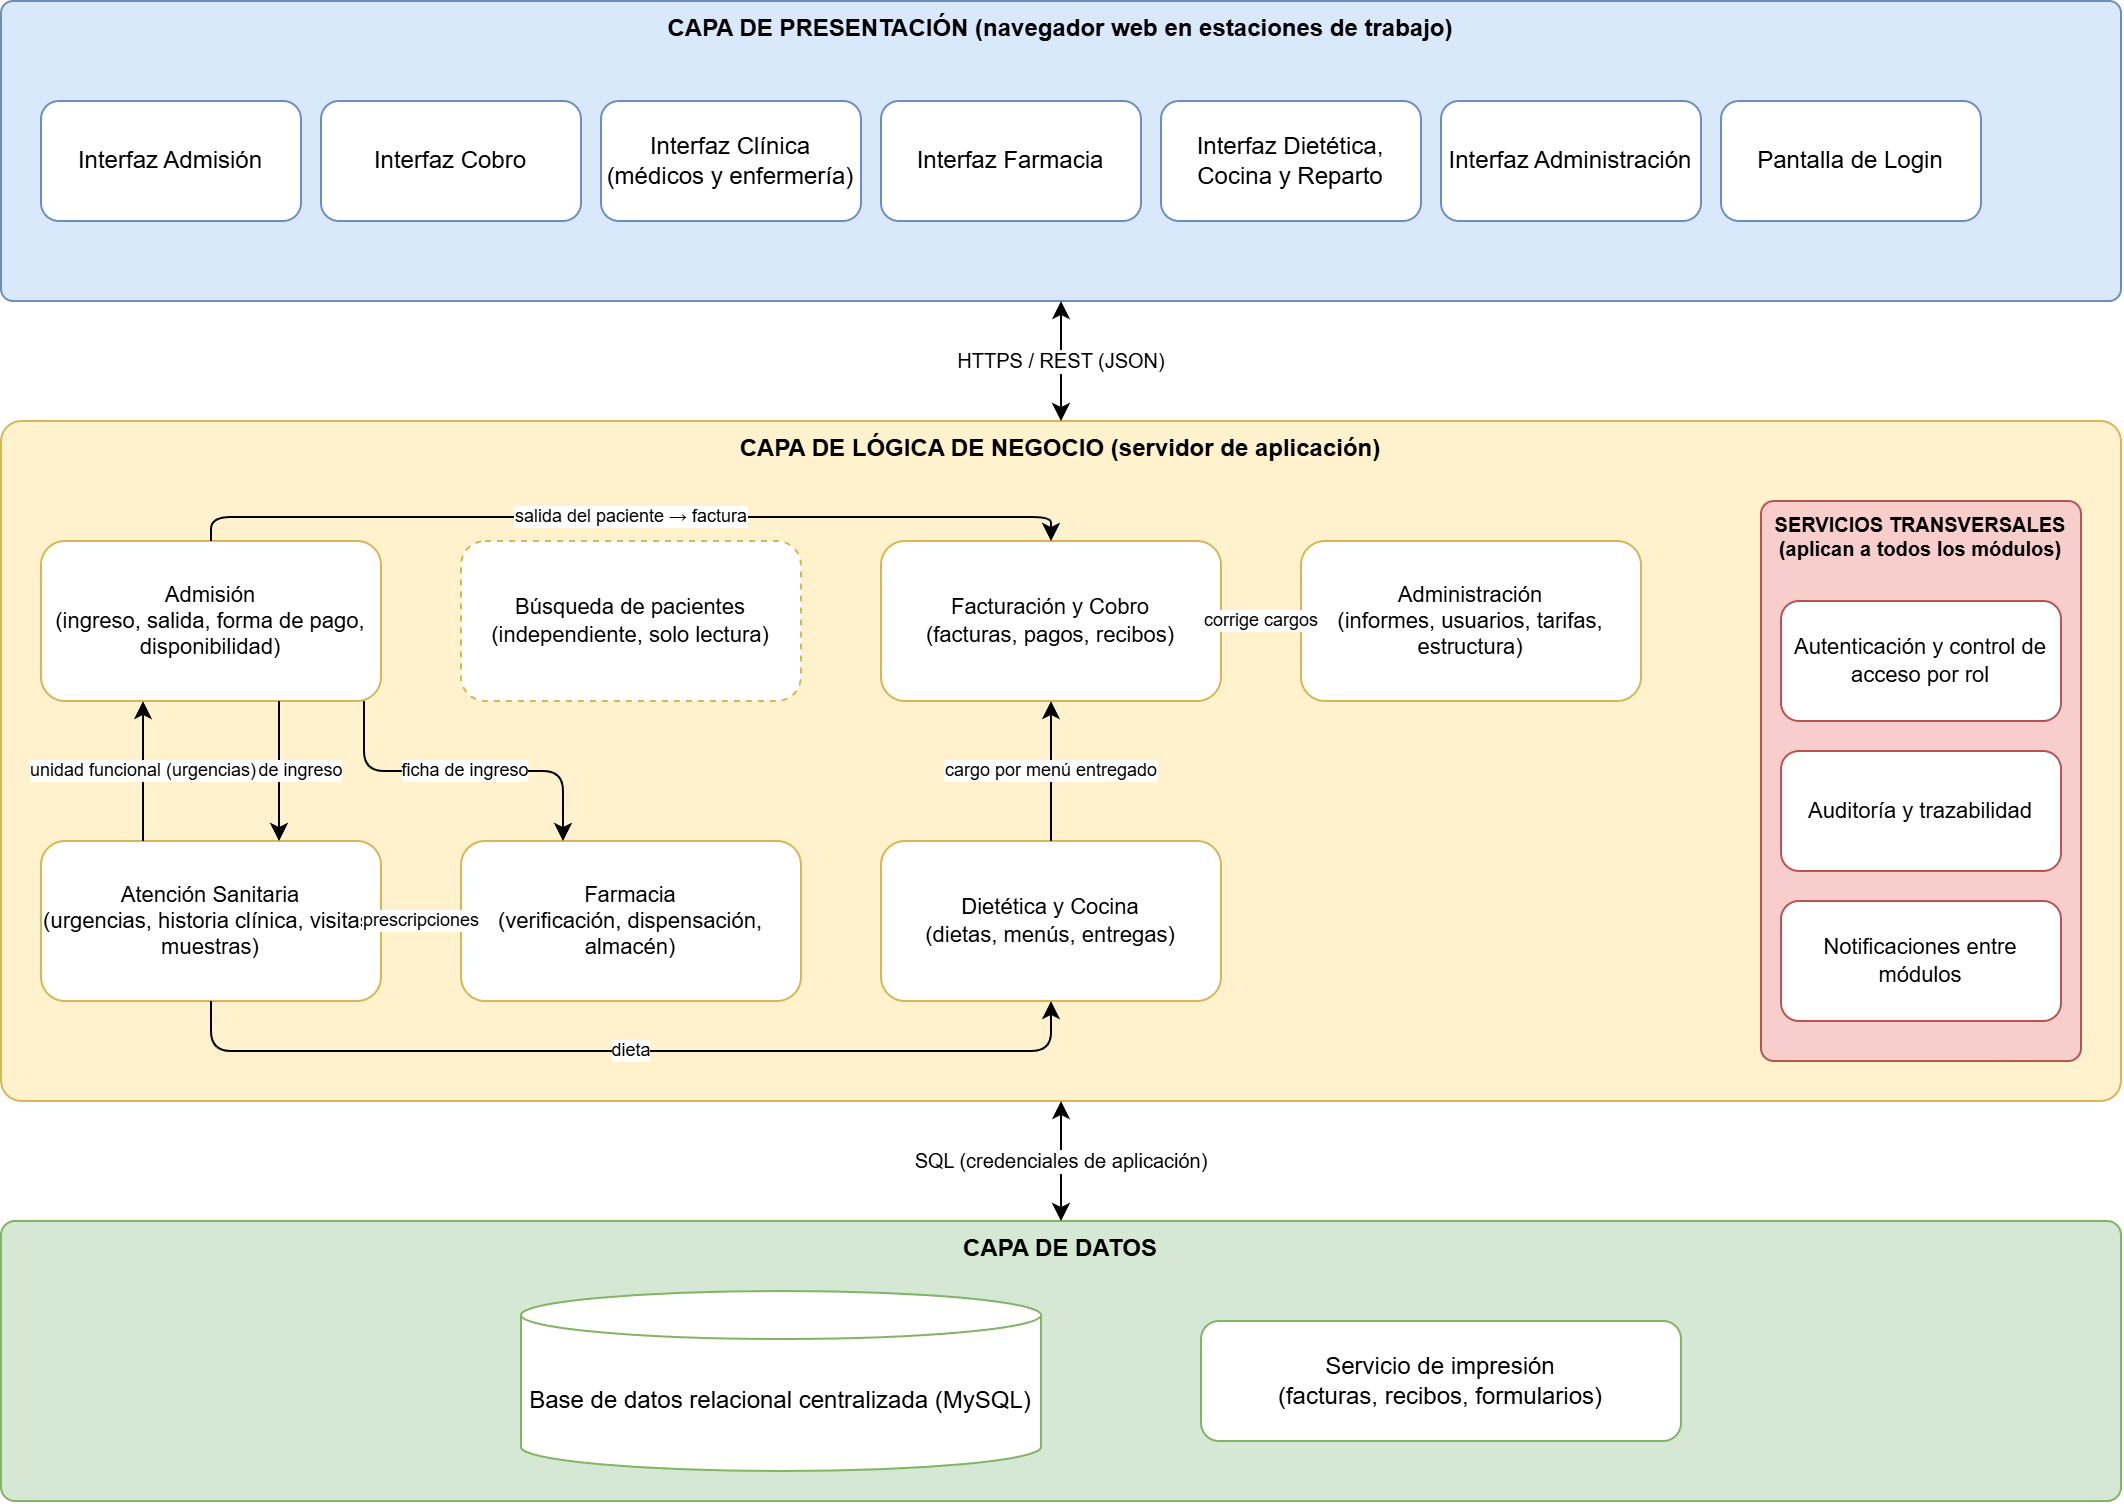

The diagram above was exported from draw.io. Its source (the exported page's mxGraphModel, read from the mxfile embedded in the PNG):
<mxGraphModel dx="1086" dy="600" grid="1" gridSize="10" guides="1" tooltips="1" connect="1" arrows="1" fold="1" page="1" pageScale="1" pageWidth="1169" pageHeight="827" math="0" shadow="0">
  <root>
    <mxCell id="0" />
    <mxCell id="1" parent="0" />
    <mxCell id="l1" parent="1" style="rounded=1;whiteSpace=wrap;html=1;verticalAlign=top;fontStyle=1;fillColor=#dae8fc;strokeColor=#6c8ebf;arcSize=4;" value="CAPA DE PRESENTACIÓN (navegador web en estaciones de trabajo)" vertex="1">
      <mxGeometry height="150" width="1060" x="20" y="20" as="geometry" />
    </mxCell>
    <mxCell id="p1" parent="1" style="rounded=1;whiteSpace=wrap;html=1;fillColor=#ffffff;strokeColor=#6c8ebf;" value="Interfaz Admisión" vertex="1">
      <mxGeometry height="60" width="130" x="40" y="70" as="geometry" />
    </mxCell>
    <mxCell id="p2" parent="1" style="rounded=1;whiteSpace=wrap;html=1;fillColor=#ffffff;strokeColor=#6c8ebf;" value="Interfaz Cobro" vertex="1">
      <mxGeometry height="60" width="130" x="180" y="70" as="geometry" />
    </mxCell>
    <mxCell id="p3" parent="1" style="rounded=1;whiteSpace=wrap;html=1;fillColor=#ffffff;strokeColor=#6c8ebf;" value="Interfaz Clínica&lt;br&gt;(médicos y enfermería)" vertex="1">
      <mxGeometry height="60" width="130" x="320" y="70" as="geometry" />
    </mxCell>
    <mxCell id="p4" parent="1" style="rounded=1;whiteSpace=wrap;html=1;fillColor=#ffffff;strokeColor=#6c8ebf;" value="Interfaz Farmacia" vertex="1">
      <mxGeometry height="60" width="130" x="460" y="70" as="geometry" />
    </mxCell>
    <mxCell id="p5" parent="1" style="rounded=1;whiteSpace=wrap;html=1;fillColor=#ffffff;strokeColor=#6c8ebf;" value="Interfaz Dietética,&lt;br&gt;Cocina y Reparto" vertex="1">
      <mxGeometry height="60" width="130" x="600" y="70" as="geometry" />
    </mxCell>
    <mxCell id="p6" parent="1" style="rounded=1;whiteSpace=wrap;html=1;fillColor=#ffffff;strokeColor=#6c8ebf;" value="Interfaz Administración" vertex="1">
      <mxGeometry height="60" width="130" x="740" y="70" as="geometry" />
    </mxCell>
    <mxCell id="p7" parent="1" style="rounded=1;whiteSpace=wrap;html=1;fillColor=#ffffff;strokeColor=#6c8ebf;" value="Pantalla de Login" vertex="1">
      <mxGeometry height="60" width="130" x="880" y="70" as="geometry" />
    </mxCell>
    <mxCell id="l2" parent="1" style="rounded=1;whiteSpace=wrap;html=1;verticalAlign=top;fontStyle=1;fillColor=#fff2cc;strokeColor=#d6b656;arcSize=3;" value="CAPA DE LÓGICA DE NEGOCIO (servidor de aplicación)" vertex="1">
      <mxGeometry height="340" width="1060" x="20" y="230" as="geometry" />
    </mxCell>
    <mxCell id="m_adm" parent="1" style="rounded=1;whiteSpace=wrap;html=1;fontSize=11;fillColor=#ffffff;strokeColor=#d6b656;" value="Admisión&lt;br&gt;(ingreso, salida, forma de pago, disponibilidad)" vertex="1">
      <mxGeometry height="80" width="170" x="40" y="290" as="geometry" />
    </mxCell>
    <mxCell id="m_bus" parent="1" style="rounded=1;whiteSpace=wrap;html=1;fontSize=11;dashed=1;fillColor=#ffffff;strokeColor=#d6b656;" value="Búsqueda de pacientes&lt;br&gt;(independiente, solo lectura)" vertex="1">
      <mxGeometry height="80" width="170" x="250" y="290" as="geometry" />
    </mxCell>
    <mxCell id="m_fac" parent="1" style="rounded=1;whiteSpace=wrap;html=1;fontSize=11;fillColor=#ffffff;strokeColor=#d6b656;" value="Facturación y Cobro&lt;br&gt;(facturas, pagos, recibos)" vertex="1">
      <mxGeometry height="80" width="170" x="460" y="290" as="geometry" />
    </mxCell>
    <mxCell id="m_adn" parent="1" style="rounded=1;whiteSpace=wrap;html=1;fontSize=11;fillColor=#ffffff;strokeColor=#d6b656;" value="Administración&lt;br&gt;(informes, usuarios, tarifas, estructura)" vertex="1">
      <mxGeometry height="80" width="170" x="670" y="290" as="geometry" />
    </mxCell>
    <mxCell id="m_ate" parent="1" style="rounded=1;whiteSpace=wrap;html=1;fontSize=11;fillColor=#ffffff;strokeColor=#d6b656;" value="Atención Sanitaria&lt;br&gt;(urgencias, historia clínica, visitas, muestras)" vertex="1">
      <mxGeometry height="80" width="170" x="40" y="440" as="geometry" />
    </mxCell>
    <mxCell id="m_far" parent="1" style="rounded=1;whiteSpace=wrap;html=1;fontSize=11;fillColor=#ffffff;strokeColor=#d6b656;" value="Farmacia&lt;br&gt;(verificación, dispensación, almacén)" vertex="1">
      <mxGeometry height="80" width="170" x="250" y="440" as="geometry" />
    </mxCell>
    <mxCell id="m_die" parent="1" style="rounded=1;whiteSpace=wrap;html=1;fontSize=11;fillColor=#ffffff;strokeColor=#d6b656;" value="Dietética y Cocina&lt;br&gt;(dietas, menús, entregas)" vertex="1">
      <mxGeometry height="80" width="170" x="460" y="440" as="geometry" />
    </mxCell>
    <mxCell id="trans" parent="1" style="rounded=1;whiteSpace=wrap;html=1;verticalAlign=top;fontSize=10;fontStyle=1;fillColor=#f8cecc;strokeColor=#b85450;arcSize=4;" value="SERVICIOS TRANSVERSALES&lt;br&gt;(aplican a todos los módulos)" vertex="1">
      <mxGeometry height="280" width="160" x="900" y="270" as="geometry" />
    </mxCell>
    <mxCell id="t1" parent="1" style="rounded=1;whiteSpace=wrap;html=1;fontSize=11;fillColor=#ffffff;strokeColor=#b85450;" value="Autenticación y control de acceso por rol" vertex="1">
      <mxGeometry height="60" width="140" x="910" y="320" as="geometry" />
    </mxCell>
    <mxCell id="t2" parent="1" style="rounded=1;whiteSpace=wrap;html=1;fontSize=11;fillColor=#ffffff;strokeColor=#b85450;" value="Auditoría y trazabilidad" vertex="1">
      <mxGeometry height="60" width="140" x="910" y="395" as="geometry" />
    </mxCell>
    <mxCell id="t3" parent="1" style="rounded=1;whiteSpace=wrap;html=1;fontSize=11;fillColor=#ffffff;strokeColor=#b85450;" value="Notificaciones entre módulos" vertex="1">
      <mxGeometry height="60" width="140" x="910" y="470" as="geometry" />
    </mxCell>
    <mxCell id="l3" parent="1" style="rounded=1;whiteSpace=wrap;html=1;verticalAlign=top;fontStyle=1;fillColor=#d5e8d4;strokeColor=#82b366;arcSize=5;" value="CAPA DE DATOS" vertex="1">
      <mxGeometry height="140" width="1060" x="20" y="630" as="geometry" />
    </mxCell>
    <mxCell id="d1" parent="1" style="shape=cylinder3;whiteSpace=wrap;html=1;boundedLbl=1;backgroundOutline=1;size=12;fillColor=#ffffff;strokeColor=#82b366;" value="Base de datos relacional centralizada (MySQL)" vertex="1">
      <mxGeometry height="90" width="260" x="280" y="665" as="geometry" />
    </mxCell>
    <mxCell id="d2" parent="1" style="rounded=1;whiteSpace=wrap;html=1;fillColor=#ffffff;strokeColor=#82b366;" value="Servicio de impresión&lt;br&gt;(facturas, recibos, formularios)" vertex="1">
      <mxGeometry height="60" width="240" x="620" y="680" as="geometry" />
    </mxCell>
    <mxCell id="c1" edge="1" parent="1" source="l1" style="edgeStyle=orthogonalEdgeStyle;html=1;startArrow=classic;endArrow=classic;fontSize=10;exitX=0.5;exitY=1;entryX=0.5;entryY=0;" target="l2" value="HTTPS / REST (JSON)">
      <mxGeometry relative="1" as="geometry" />
    </mxCell>
    <mxCell id="c2" edge="1" parent="1" source="l2" style="edgeStyle=orthogonalEdgeStyle;html=1;startArrow=classic;endArrow=classic;fontSize=10;exitX=0.5;exitY=1;entryX=0.5;entryY=0;" target="l3" value="SQL (credenciales de aplicación)">
      <mxGeometry relative="1" as="geometry" />
    </mxCell>
    <mxCell id="e1" edge="1" parent="1" source="m_adm" style="edgeStyle=orthogonalEdgeStyle;html=1;endArrow=classic;fontSize=9;exitX=0.5;exitY=0;entryX=0.5;entryY=0;" target="m_fac" value="salida del paciente → factura">
      <mxGeometry relative="1" as="geometry">
        <Array as="points">
          <mxPoint x="125" y="278" />
          <mxPoint x="545" y="278" />
        </Array>
      </mxGeometry>
    </mxCell>
    <mxCell id="e2" edge="1" parent="1" source="m_adm" style="edgeStyle=orthogonalEdgeStyle;html=1;endArrow=classic;fontSize=9;exitX=0.7;exitY=1;entryX=0.7;entryY=0;" target="m_ate" value="ficha de ingreso">
      <mxGeometry relative="1" as="geometry" />
    </mxCell>
    <mxCell id="e3" edge="1" parent="1" source="m_ate" style="edgeStyle=orthogonalEdgeStyle;html=1;endArrow=classic;fontSize=9;exitX=0.3;exitY=0;entryX=0.3;entryY=1;" target="m_adm" value="unidad funcional (urgencias)">
      <mxGeometry relative="1" as="geometry" />
    </mxCell>
    <mxCell id="e4" edge="1" parent="1" source="m_ate" style="edgeStyle=orthogonalEdgeStyle;html=1;endArrow=classic;fontSize=9;exitX=1;exitY=0.5;entryX=0;entryY=0.5;" target="m_far" value="prescripciones">
      <mxGeometry relative="1" as="geometry" />
    </mxCell>
    <mxCell id="e5" edge="1" parent="1" source="m_ate" style="edgeStyle=orthogonalEdgeStyle;html=1;endArrow=classic;fontSize=9;exitX=0.5;exitY=1;entryX=0.5;entryY=1;" target="m_die" value="dieta">
      <mxGeometry relative="1" as="geometry">
        <Array as="points">
          <mxPoint x="125" y="545" />
          <mxPoint x="545" y="545" />
        </Array>
      </mxGeometry>
    </mxCell>
    <mxCell id="e6" edge="1" parent="1" source="m_die" style="edgeStyle=orthogonalEdgeStyle;html=1;endArrow=classic;fontSize=9;exitX=0.5;exitY=0;entryX=0.5;entryY=1;" target="m_fac" value="cargo por menú entregado">
      <mxGeometry relative="1" as="geometry" />
    </mxCell>
    <mxCell id="e7" edge="1" parent="1" source="m_adm" style="edgeStyle=orthogonalEdgeStyle;html=1;endArrow=classic;fontSize=9;exitX=0.95;exitY=1;entryX=0.3;entryY=0;" target="m_far" value="ficha de ingreso">
      <mxGeometry relative="1" as="geometry">
        <Array as="points">
          <mxPoint x="201" y="405" />
          <mxPoint x="301" y="405" />
        </Array>
      </mxGeometry>
    </mxCell>
    <mxCell id="e8" edge="1" parent="1" source="m_adn" style="edgeStyle=orthogonalEdgeStyle;html=1;endArrow=classic;fontSize=9;exitX=0;exitY=0.5;entryX=1;entryY=0.5;" target="m_fac" value="corrige cargos">
      <mxGeometry relative="1" as="geometry" />
    </mxCell>
  </root>
</mxGraphModel>